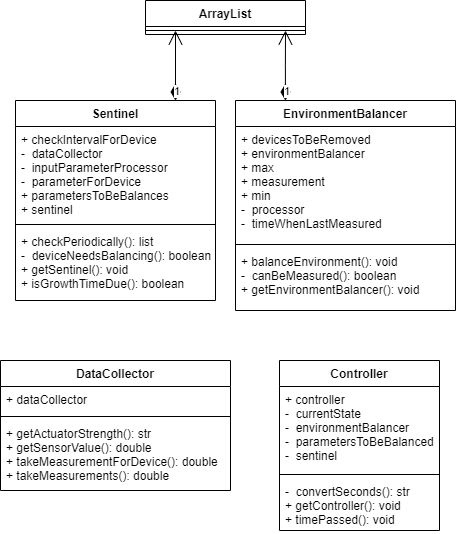

The diagram above was exported from draw.io. Its source (the exported page's mxGraphModel, read from the mxfile embedded in the PNG):
<mxGraphModel dx="1022" dy="460" grid="1" gridSize="10" guides="1" tooltips="1" connect="1" arrows="1" fold="1" page="1" pageScale="1" pageWidth="827" pageHeight="1169" math="0" shadow="0">
  <root>
    <mxCell id="0" />
    <mxCell id="1" parent="0" />
    <mxCell id="Qtsqif62_wYh83D4VZi7-1" value="Sentinel" style="swimlane;fontStyle=1;align=center;verticalAlign=top;childLayout=stackLayout;horizontal=1;startSize=26;horizontalStack=0;resizeParent=1;resizeParentMax=0;resizeLast=0;collapsible=1;marginBottom=0;" vertex="1" parent="1">
      <mxGeometry x="70" y="130" width="200" height="200" as="geometry" />
    </mxCell>
    <mxCell id="Qtsqif62_wYh83D4VZi7-2" value="+ checkIntervalForDevice&#10;-  dataCollector&#10;-  inputParameterProcessor&#10;-  parameterForDevice&#10;+ parametersToBeBalances&#10;+ sentinel" style="text;strokeColor=none;fillColor=none;align=left;verticalAlign=top;spacingLeft=4;spacingRight=4;overflow=hidden;rotatable=0;points=[[0,0.5],[1,0.5]];portConstraint=eastwest;" vertex="1" parent="Qtsqif62_wYh83D4VZi7-1">
      <mxGeometry y="26" width="200" height="94" as="geometry" />
    </mxCell>
    <mxCell id="Qtsqif62_wYh83D4VZi7-3" value="" style="line;strokeWidth=1;fillColor=none;align=left;verticalAlign=middle;spacingTop=-1;spacingLeft=3;spacingRight=3;rotatable=0;labelPosition=right;points=[];portConstraint=eastwest;strokeColor=inherit;" vertex="1" parent="Qtsqif62_wYh83D4VZi7-1">
      <mxGeometry y="120" width="200" height="8" as="geometry" />
    </mxCell>
    <mxCell id="Qtsqif62_wYh83D4VZi7-4" value="+ checkPeriodically(): list&#10;-  deviceNeedsBalancing(): boolean&#10;+ getSentinel(): void&#10;+ isGrowthTimeDue(): boolean&#10;&#10;" style="text;strokeColor=none;fillColor=none;align=left;verticalAlign=top;spacingLeft=4;spacingRight=4;overflow=hidden;rotatable=0;points=[[0,0.5],[1,0.5]];portConstraint=eastwest;" vertex="1" parent="Qtsqif62_wYh83D4VZi7-1">
      <mxGeometry y="128" width="200" height="72" as="geometry" />
    </mxCell>
    <mxCell id="Qtsqif62_wYh83D4VZi7-5" value="DataCollector" style="swimlane;fontStyle=1;align=center;verticalAlign=top;childLayout=stackLayout;horizontal=1;startSize=26;horizontalStack=0;resizeParent=1;resizeParentMax=0;resizeLast=0;collapsible=1;marginBottom=0;" vertex="1" parent="1">
      <mxGeometry x="55" y="390" width="230" height="130" as="geometry" />
    </mxCell>
    <mxCell id="Qtsqif62_wYh83D4VZi7-6" value="+ dataCollector" style="text;strokeColor=none;fillColor=none;align=left;verticalAlign=top;spacingLeft=4;spacingRight=4;overflow=hidden;rotatable=0;points=[[0,0.5],[1,0.5]];portConstraint=eastwest;" vertex="1" parent="Qtsqif62_wYh83D4VZi7-5">
      <mxGeometry y="26" width="230" height="26" as="geometry" />
    </mxCell>
    <mxCell id="Qtsqif62_wYh83D4VZi7-7" value="" style="line;strokeWidth=1;fillColor=none;align=left;verticalAlign=middle;spacingTop=-1;spacingLeft=3;spacingRight=3;rotatable=0;labelPosition=right;points=[];portConstraint=eastwest;strokeColor=inherit;" vertex="1" parent="Qtsqif62_wYh83D4VZi7-5">
      <mxGeometry y="52" width="230" height="8" as="geometry" />
    </mxCell>
    <mxCell id="Qtsqif62_wYh83D4VZi7-8" value="+ getActuatorStrength(): str&#10;+ getSensorValue(): double&#10;+ takeMeasurementForDevice(): double&#10;+ takeMeasurements(): double&#10;&#10;" style="text;strokeColor=none;fillColor=none;align=left;verticalAlign=top;spacingLeft=4;spacingRight=4;overflow=hidden;rotatable=0;points=[[0,0.5],[1,0.5]];portConstraint=eastwest;" vertex="1" parent="Qtsqif62_wYh83D4VZi7-5">
      <mxGeometry y="60" width="230" height="70" as="geometry" />
    </mxCell>
    <mxCell id="Qtsqif62_wYh83D4VZi7-9" value="Controller" style="swimlane;fontStyle=1;align=center;verticalAlign=top;childLayout=stackLayout;horizontal=1;startSize=26;horizontalStack=0;resizeParent=1;resizeParentMax=0;resizeLast=0;collapsible=1;marginBottom=0;" vertex="1" parent="1">
      <mxGeometry x="334" y="390" width="160" height="170" as="geometry" />
    </mxCell>
    <mxCell id="Qtsqif62_wYh83D4VZi7-10" value="+ controller&#10;-  currentState&#10;-  environmentBalancer&#10;-  parametersToBeBalanced&#10;-  sentinel" style="text;strokeColor=none;fillColor=none;align=left;verticalAlign=top;spacingLeft=4;spacingRight=4;overflow=hidden;rotatable=0;points=[[0,0.5],[1,0.5]];portConstraint=eastwest;" vertex="1" parent="Qtsqif62_wYh83D4VZi7-9">
      <mxGeometry y="26" width="160" height="84" as="geometry" />
    </mxCell>
    <mxCell id="Qtsqif62_wYh83D4VZi7-11" value="" style="line;strokeWidth=1;fillColor=none;align=left;verticalAlign=middle;spacingTop=-1;spacingLeft=3;spacingRight=3;rotatable=0;labelPosition=right;points=[];portConstraint=eastwest;strokeColor=inherit;" vertex="1" parent="Qtsqif62_wYh83D4VZi7-9">
      <mxGeometry y="110" width="160" height="8" as="geometry" />
    </mxCell>
    <mxCell id="Qtsqif62_wYh83D4VZi7-12" value="-  convertSeconds(): str&#10;+ getController(): void&#10;+ timePassed(): void&#10;&#10;" style="text;strokeColor=none;fillColor=none;align=left;verticalAlign=top;spacingLeft=4;spacingRight=4;overflow=hidden;rotatable=0;points=[[0,0.5],[1,0.5]];portConstraint=eastwest;" vertex="1" parent="Qtsqif62_wYh83D4VZi7-9">
      <mxGeometry y="118" width="160" height="52" as="geometry" />
    </mxCell>
    <mxCell id="Qtsqif62_wYh83D4VZi7-13" value="EnvironmentBalancer" style="swimlane;fontStyle=1;align=center;verticalAlign=top;childLayout=stackLayout;horizontal=1;startSize=26;horizontalStack=0;resizeParent=1;resizeParentMax=0;resizeLast=0;collapsible=1;marginBottom=0;" vertex="1" parent="1">
      <mxGeometry x="290" y="130" width="220" height="210" as="geometry" />
    </mxCell>
    <mxCell id="Qtsqif62_wYh83D4VZi7-14" value="+ devicesToBeRemoved&#10;+ environmentBalancer&#10;+ max&#10;+ measurement&#10;+ min&#10;-  processor&#10;-  timeWhenLastMeasured" style="text;strokeColor=none;fillColor=none;align=left;verticalAlign=top;spacingLeft=4;spacingRight=4;overflow=hidden;rotatable=0;points=[[0,0.5],[1,0.5]];portConstraint=eastwest;" vertex="1" parent="Qtsqif62_wYh83D4VZi7-13">
      <mxGeometry y="26" width="220" height="114" as="geometry" />
    </mxCell>
    <mxCell id="Qtsqif62_wYh83D4VZi7-15" value="" style="line;strokeWidth=1;fillColor=none;align=left;verticalAlign=middle;spacingTop=-1;spacingLeft=3;spacingRight=3;rotatable=0;labelPosition=right;points=[];portConstraint=eastwest;strokeColor=inherit;" vertex="1" parent="Qtsqif62_wYh83D4VZi7-13">
      <mxGeometry y="140" width="220" height="8" as="geometry" />
    </mxCell>
    <mxCell id="Qtsqif62_wYh83D4VZi7-16" value="+ balanceEnvironment(): void&#10;-  canBeMeasured(): boolean&#10;+ getEnvironmentBalancer(): void&#10;&#10;" style="text;strokeColor=none;fillColor=none;align=left;verticalAlign=top;spacingLeft=4;spacingRight=4;overflow=hidden;rotatable=0;points=[[0,0.5],[1,0.5]];portConstraint=eastwest;" vertex="1" parent="Qtsqif62_wYh83D4VZi7-13">
      <mxGeometry y="148" width="220" height="62" as="geometry" />
    </mxCell>
    <mxCell id="Qtsqif62_wYh83D4VZi7-21" value="ArrayList" style="swimlane;fontStyle=1;align=center;verticalAlign=top;childLayout=stackLayout;horizontal=1;startSize=26;horizontalStack=0;resizeParent=1;resizeParentMax=0;resizeLast=0;collapsible=1;marginBottom=0;" vertex="1" parent="1">
      <mxGeometry x="200" y="30" width="160" height="34" as="geometry" />
    </mxCell>
    <mxCell id="Qtsqif62_wYh83D4VZi7-23" value="" style="line;strokeWidth=1;fillColor=none;align=left;verticalAlign=middle;spacingTop=-1;spacingLeft=3;spacingRight=3;rotatable=0;labelPosition=right;points=[];portConstraint=eastwest;strokeColor=inherit;" vertex="1" parent="Qtsqif62_wYh83D4VZi7-21">
      <mxGeometry y="26" width="160" height="8" as="geometry" />
    </mxCell>
    <mxCell id="Qtsqif62_wYh83D4VZi7-25" value="1" style="endArrow=open;html=1;endSize=12;startArrow=diamondThin;startSize=14;startFill=1;edgeStyle=orthogonalEdgeStyle;align=left;verticalAlign=bottom;rounded=0;exitX=0.227;exitY=0;exitDx=0;exitDy=0;exitPerimeter=0;" edge="1" parent="1" source="Qtsqif62_wYh83D4VZi7-13">
      <mxGeometry x="-1" y="3" relative="1" as="geometry">
        <mxPoint x="310" y="120" as="sourcePoint" />
        <mxPoint x="340" y="60" as="targetPoint" />
      </mxGeometry>
    </mxCell>
    <mxCell id="Qtsqif62_wYh83D4VZi7-26" value="1" style="endArrow=open;html=1;endSize=12;startArrow=diamondThin;startSize=14;startFill=1;edgeStyle=orthogonalEdgeStyle;align=left;verticalAlign=bottom;rounded=0;exitX=0.8;exitY=0;exitDx=0;exitDy=0;exitPerimeter=0;" edge="1" parent="1" source="Qtsqif62_wYh83D4VZi7-1">
      <mxGeometry x="-1" y="3" relative="1" as="geometry">
        <mxPoint x="229.99999999999994" y="120" as="sourcePoint" />
        <mxPoint x="230" y="60" as="targetPoint" />
      </mxGeometry>
    </mxCell>
  </root>
</mxGraphModel>